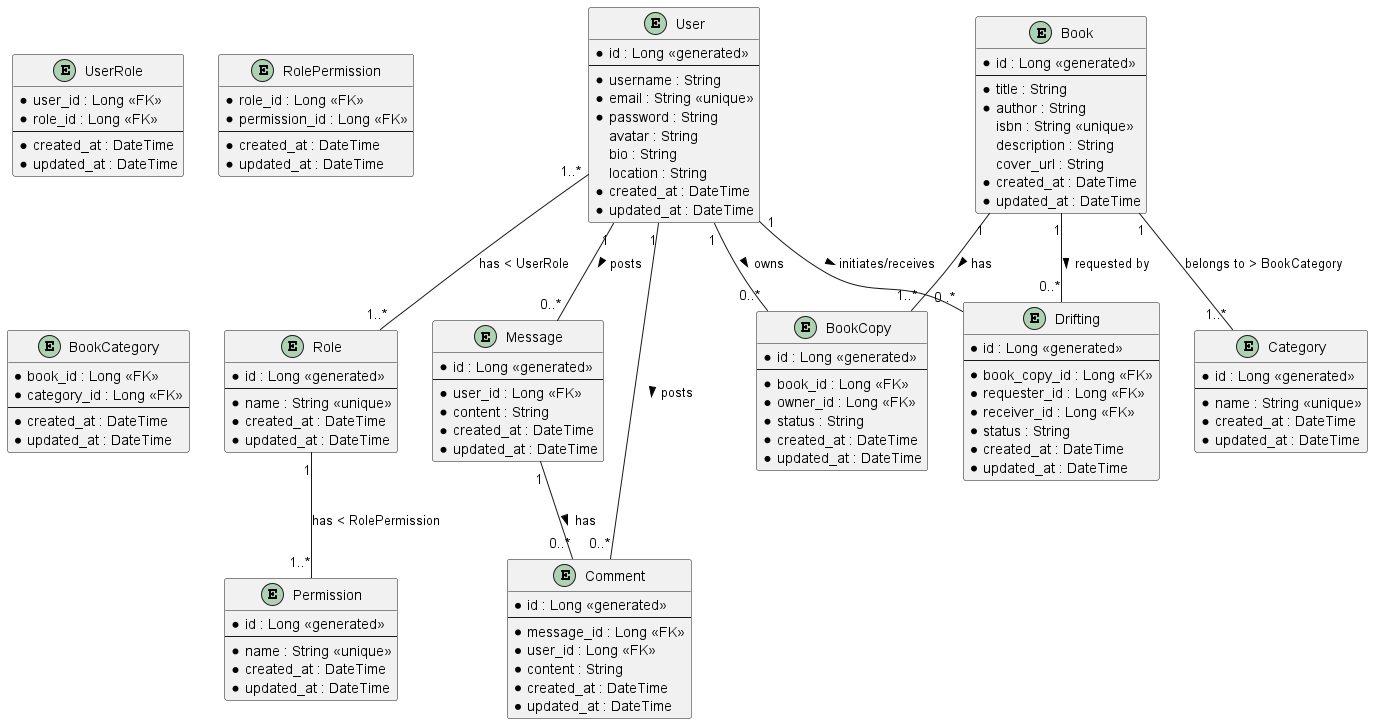

The diagram above was rendered by PlantUML. Its source (embedded in the PNG):
@startuml
entity User {
    *id : Long <<generated>>
    --
    *username : String
    *email : String <<unique>>
    *password : String
    avatar : String
    bio : String
    location : String
    *created_at : DateTime
    *updated_at : DateTime
}

entity Role {
    *id : Long <<generated>>
    --
    *name : String <<unique>>
    *created_at : DateTime
    *updated_at : DateTime
}

entity Permission {
    *id : Long <<generated>>
    --
    *name : String <<unique>>
    *created_at : DateTime
    *updated_at : DateTime
}

entity Book {
    *id : Long <<generated>>
    --
    *title : String
    *author : String
    isbn : String <<unique>>
    description : String
    cover_url : String
    *created_at : DateTime
    *updated_at : DateTime
}

entity Category {
    *id : Long <<generated>>
    --
    *name : String <<unique>>
    *created_at : DateTime
    *updated_at : DateTime
}

entity BookCopy {
    *id : Long <<generated>>
    --
    *book_id : Long <<FK>>
    *owner_id : Long <<FK>>
    *status : String
    *created_at : DateTime
    *updated_at : DateTime
}

entity Drifting {
    *id : Long <<generated>>
    --
    *book_copy_id : Long <<FK>>
    *requester_id : Long <<FK>>
    *receiver_id : Long <<FK>>
    *status : String
    *created_at : DateTime
    *updated_at : DateTime
}

entity Message {
    *id : Long <<generated>>
    --
    *user_id : Long <<FK>>
    *content : String
    *created_at : DateTime
    *updated_at : DateTime
}

entity Comment {
    *id : Long <<generated>>
    --
    *message_id : Long <<FK>>
    *user_id : Long <<FK>>
    *content : String
    *created_at : DateTime
    *updated_at : DateTime
}

entity UserRole {
    *user_id : Long <<FK>>
    *role_id : Long <<FK>>
    --
    *created_at : DateTime
    *updated_at : DateTime
}

entity RolePermission {
    *role_id : Long <<FK>>
    *permission_id : Long <<FK>>
    --
    *created_at : DateTime
    *updated_at : DateTime
}

entity BookCategory {
    *book_id : Long <<FK>>
    *category_id : Long <<FK>>
    --
    *created_at : DateTime
    *updated_at : DateTime
}

User "1" -- "0..*" Message : posts >
User "1" -- "0..*" Comment : posts >
User "1" -- "0..*" BookCopy : owns >
User "1" -- "0..*" Drifting : initiates/receives >
User "1..*" -- "1..*" Role : has < UserRole

Role "1" -- "1..*" Permission : has < RolePermission

Book "1" -- "1..*" Category : belongs to > BookCategory
Book "1" -- "1..*" BookCopy : has >
Book "1" -- "0..*" Drifting : requested by >

Message "1" -- "0..*" Comment : has >
@enduml